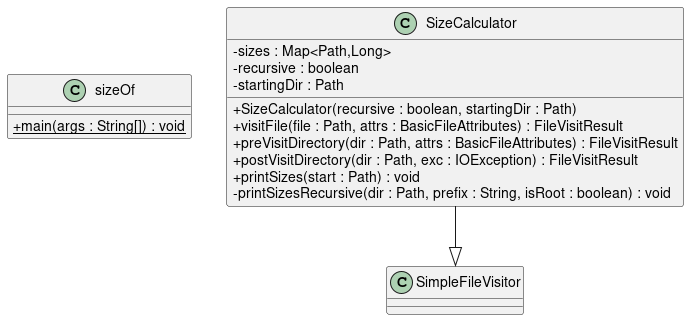

The diagram above was rendered by PlantUML. Its source (embedded in the PNG):
@startuml
skinparam classAttributeIconSize 0
class sizeOf{
+ {static} main(args : String[]) : void
}
class SizeCalculator{
- sizes : Map<Path,Long>
- recursive : boolean
- startingDir : Path
+ SizeCalculator(recursive : boolean, startingDir : Path)
+ visitFile(file : Path, attrs : BasicFileAttributes) : FileVisitResult
+ preVisitDirectory(dir : Path, attrs : BasicFileAttributes) : FileVisitResult
+ postVisitDirectory(dir : Path, exc : IOException) : FileVisitResult
+ printSizes(start : Path) : void
- printSizesRecursive(dir : Path, prefix : String, isRoot : boolean) : void
}
SizeCalculator --|> SimpleFileVisitor
@enduml